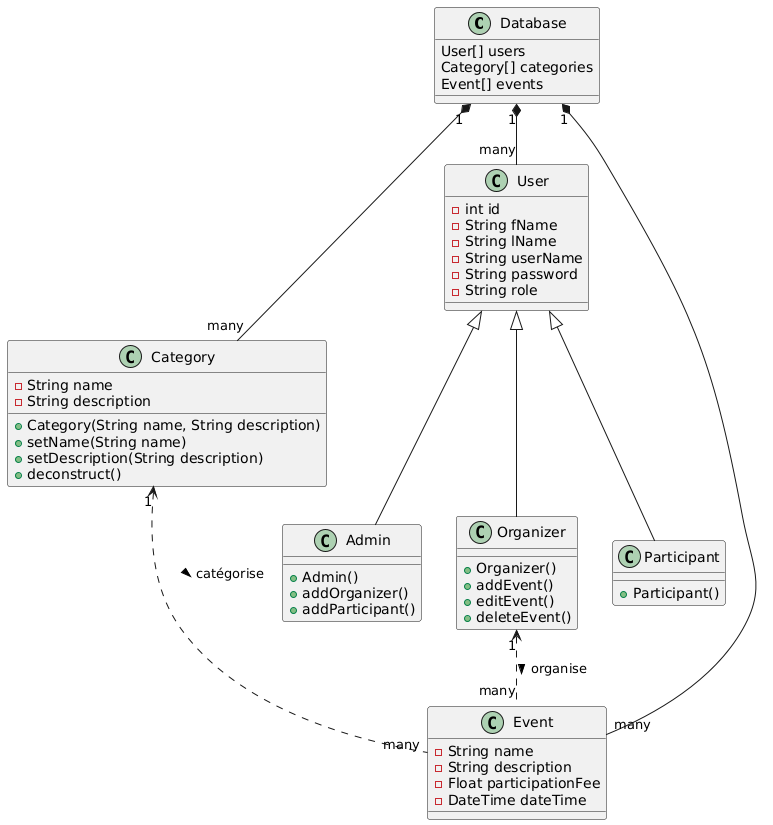

The diagram above was rendered by PlantUML. Its source (embedded in the PNG):
@startuml
class Database {
  User[] users
  Category[] categories
  Event[] events
}

class Category {
  -String name
  -String description
  +Category(String name, String description)
  +setName(String name)
  +setDescription(String description)
  +deconstruct()
}

class User {
  -int id
  -String fName
  -String lName
  -String userName
  -String password
  -String role
}

class Admin {
  +Admin()
  +addOrganizer()
  +addParticipant()
}

class Organizer {
  +Organizer()
  +addEvent()
  +editEvent()
  +deleteEvent()
}

class Participant {
  +Participant()
}

class Event {
  -String name
  -String description
  -Float participationFee
  -DateTime dateTime
  
}

Database "1" *-- "many" User
Database "1" *-- "many" Category
Database "1" *-- "many" Event

User <|-- Admin
User <|-- Organizer
User <|-- Participant

Organizer "1" <.. "many" Event : organise >
Category "1" <.. "many" Event : catégorise >
@enduml